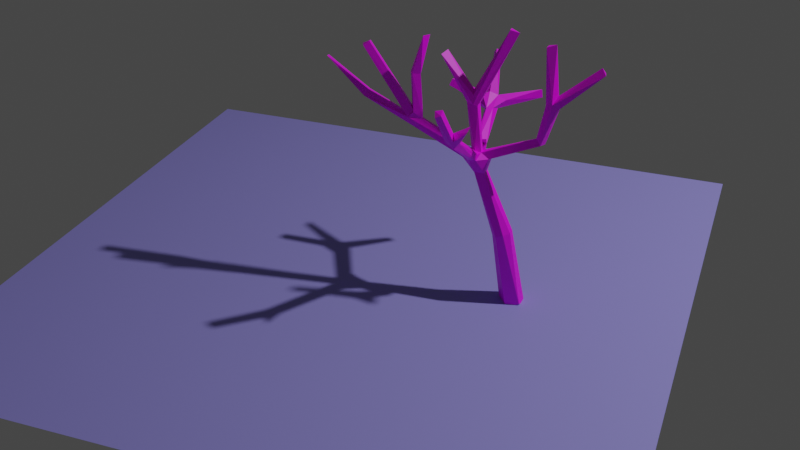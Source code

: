 # Source: Plant.blend  (saved by Blender 2.80.75; exported with 4.5.12 LTS)
import bpy
from mathutils import Matrix  # noqa: F401  (used for matrix-valued properties, if any)

bpy.ops.wm.read_factory_settings(use_empty=True)
scene = bpy.context.scene
scene.name = 'Scene'

# ---- collections
col_collection = bpy.data.collections.new('Collection'); scene.collection.children.link(col_collection)

# ---- images (referenced by path relative to the original .blend; pixels are not part of the script)
import os
ASSET_DIR = os.environ.get("B2B_ASSET_DIR", "")  # directory of the original .blend (textures are referenced by path, not embedded)
HERE = os.path.dirname(os.path.abspath(__file__))  # packed textures are extracted next to this script under _unpacked/

def load_image(name, relpath, width, height, colorspace="sRGB"):
    """Load a texture the original file referenced (path relative to the .blend, or extracted next to this script)."""
    p = next((c for c in (os.path.join(HERE, relpath), os.path.join(ASSET_DIR, relpath)) if relpath and os.path.exists(c)), "")
    if p:
        img = bpy.data.images.load(p, check_existing=True)
        img.name = name
    else:  # same state as the original file: an image datablock whose file is absent (Cycles renders it pink)
        img = bpy.data.images.new(name, width, height)
        img.source = "FILE"
        img.filepath = "//" + (relpath or name)
    img.colorspace_settings.name = colorspace
    return img
img_trunck = load_image('Trunck', 'Trunck.png', 1024, 1024, 'sRGB')

# ---- materials (node trees are filled in below, after node groups)
mat_trunk = bpy.data.materials.new('Trunk')
mat_trunk.use_transparent_shadow = False
mat_ground = bpy.data.materials.new('Ground')
mat_ground.use_transparent_shadow = False

# ---- material node trees
mat_trunk.use_nodes = True; mat_trunk.node_tree.nodes.clear()
_N = mat_trunk.node_tree.nodes; _L = mat_trunk.node_tree.links
n0 = _N.new('ShaderNodeOutputMaterial'); n0.name = 'Material Output'; n0.location = (300, 300)
n1 = _N.new('ShaderNodeBsdfPrincipled'); n1.name = 'Principled BSDF'; n1.location = (10, 300)
n1.distribution = 'GGX'
n1.subsurface_method = 'BURLEY'
n1.inputs[3].default_value = 1.45
n1.inputs[27].default_value = (0.0, 0.0, 0.0, 1.0)
n1.inputs[28].default_value = 1.0
n2 = _N.new('ShaderNodeTexImage'); n2.name = 'Image Texture'; n2.location = (-280, 280)
n2.image = img_trunck
_L.new(n1.outputs[0], n0.inputs[0])
_L.new(n2.outputs[0], n1.inputs[0])
n0.is_active_output = True
mat_ground.use_nodes = True; mat_ground.node_tree.nodes.clear()
_N = mat_ground.node_tree.nodes; _L = mat_ground.node_tree.links
n0 = _N.new('ShaderNodeOutputMaterial'); n0.name = 'Material Output'; n0.location = (300, 300)
n1 = _N.new('ShaderNodeBsdfPrincipled'); n1.name = 'Principled BSDF'; n1.location = (10, 300)
n1.distribution = 'GGX'
n1.subsurface_method = 'BURLEY'
n1.inputs[0].default_value = (0.3134, 0.286, 0.8, 1.0)
n1.inputs[2].default_value = 0.575
n1.inputs[3].default_value = 1.45
n1.inputs[27].default_value = (0.0, 0.0, 0.0, 1.0)
n1.inputs[28].default_value = 1.0
_L.new(n1.outputs[0], n0.inputs[0])
n0.is_active_output = True

# ---- world
world_world = bpy.data.worlds.new('World'); scene.world = world_world
world_world.use_nodes = True; world_world.node_tree.nodes.clear()
_N = world_world.node_tree.nodes; _L = world_world.node_tree.links
n0 = _N.new('ShaderNodeOutputWorld'); n0.name = 'World Output'; n0.location = (300, 300)
n1 = _N.new('ShaderNodeBackground'); n1.name = 'Background'; n1.location = (10, 300)
n1.inputs[0].default_value = (0.05088, 0.05088, 0.05088, 1.0)
_L.new(n1.outputs[0], n0.inputs[0])
n0.is_active_output = True
world_world.color = (0.05088, 0.05088, 0.05088)
world_world.use_sun_shadow = False
world_world.sun_shadow_jitter_overblur = 0.0

# ---- cameras
cam_camera = bpy.data.cameras.new('Camera')
cam_camera.clip_end = 100.0
cam_camera.ortho_scale = 7.314

# ---- lights
light_light = bpy.data.lights.new('Light', 'POINT')
light_light.transmission_factor = 0.0
light_light.energy = 1000.0
light_light.shadow_soft_size = 0.1
light_light.shadow_maximum_resolution = 0.006
light_light.use_absolute_resolution = True

# ---- meshes
me_cube_001 = bpy.data.meshes.new('Cube.001')
me_cube_001.from_pydata([(-0.05715, 0.06862, 1.44), (-0.24, 0.04836, 1.083), (-0.2856, 0.01208, 1.091), (-0.2219, 0.02808, 1.088), (0.1673, 0.002166, 1.122), (0.1035, -0.01494, 1.136), (0.07632, 0.03599, 0.9487), (0.1594, -0.03006, 1.121), (0.1344, 0.0179, 1.15), (-0.5672, -0.04963, 0.9677), (-0.5669, -0.01777, 0.9604), (-0.5499, -0.018, 1.025), (-0.5597, -0.01642, 1.219), (-0.5382, -0.00242, 1.018), (-0.5177, -0.002926, 0.9935), (-0.2244, -0.02964, 0.7443), (-0.1732, -0.02924, 0.7489), (-0.211, -0.05652, 0.8207), (-0.2505, -0.2957, 0.9798), (-0.2916, -0.2955, 1.005), (-0.2826, -0.2771, 1.028), (-0.2706, -0.429, 1.195), (-0.229, -0.2698, 1.0), (0.04314, -0.0524, 0.05464), (-0.2001, 0.07912, 0.8793), (-0.2778, 0.3418, 1.01), (-0.2435, -0.3251, 1.029), (-0.1914, 0.02695, 0.8561), (-0.4879, -0.03963, 0.9918), (-0.496, -0.01947, 1.031), (-0.2377, 0.056, 0.8069), (-0.1991, 0.06072, 0.8063), (-0.5263, -0.04347, 1.022), (-0.5325, -0.05286, 1.025), (-0.1537, 0.0167, 0.8086), (-0.1715, 0.02048, 0.7449), (-0.2441, -0.06128, 0.8187), (-0.1562, -0.02338, 0.8227), (-0.2537, 0.01015, 0.8539), (-0.5621, -0.05793, 0.9995), (-0.1973, -0.01394, 0.8478), (-0.2184, 0.02096, 0.733), (-0.2866, -0.02648, 0.8163), (-0.2903, 0.01854, 0.827), (-0.2633, 0.04913, 1.088), (0.1377, -0.0393, 1.151), (-0.2284, 0.001207, 1.081), (-0.2406, 0.03142, 0.8604), (-0.2432, -0.2592, 1.02), (-0.3067, 0.2917, 0.9797), (-0.2127, 0.3154, 0.9469), (-0.2913, 0.3041, 1.018), (-0.2532, 0.2509, 0.9687), (-0.2538, -0.2954, 1.059), (-0.259, 0.3275, 1.027), (-0.2731, 0.2915, 0.9452), (-0.2586, 0.3468, 0.9585), (-0.2671, 0.3621, 0.9945), (-0.2189, 0.3401, 1.009), (0.05174, 0.02032, 0.02791), (-0.1751, 0.3307, 0.9896), (-0.2228, 0.2622, 0.9672), (-0.2511, 0.02981, 0.8551), (-0.02619, -0.06363, 0.02918), (-0.3992, 0.05711, 1.324), (-0.1025, 0.08672, 1.453), (-0.2484, -0.004227, 1.087), (-0.2571, 0.03538, 1.15), (-0.09957, 0.05049, 1.456), (-0.431, 0.05522, 1.293), (-0.2522, 0.00483, 1.131), (-0.4194, 0.01829, 1.31), (-0.2011, 0.02379, 0.8458), (-0.228, -0.02108, 0.856), (0.1597, -0.004484, 1.189), (0.3683, -0.02147, 1.319), (0.3451, 0.01187, 1.343), (0.3595, 0.02677, 1.314), (0.0894, -0.01613, 1.417), (0.09269, 0.01794, 1.417), (0.1347, -0.002231, 1.431), (0.1047, 0.02344, 0.9234), (0.08964, -0.0133, 0.9267), (0.06583, -0.001446, 0.9575), (-0.5317, 0.01347, 1.221), (-0.5059, -0.02591, 1.216), (-0.5421, -0.0426, 1.218), (-0.4729, 0.007161, 1.405), (-0.4924, -0.03646, 1.41), (-0.7718, -0.03123, 1.103), (-0.9929, 0.003916, 1.241), (-0.7974, -0.006394, 1.06), (-0.778, 0.006075, 1.092), (-0.982, -0.04125, 1.252), (-0.5641, -0.005898, 0.9986), (-0.5626, -0.04193, 1.011), (-0.7918, -0.04383, 1.071), (-0.7864, -0.05755, 1.334), (-0.8014, -0.02143, 1.333), (-0.7671, -0.008016, 1.347), (-0.7599, -0.044, 1.355), (-0.2564, -0.02805, 0.846), (-0.1163, -0.0426, 0.4242), (-0.0715, 0.0264, 0.4682), (-0.02451, -0.007532, 0.4499), (-0.05352, -0.07274, 0.4422), (-0.1162, -0.003169, 0.4243), (-0.02459, -0.04702, 0.4498), (-0.2054, -0.04372, 0.8493), (-0.2749, -0.3918, 1.209), (-0.2995, -0.4291, 1.182), (-0.3102, -0.3968, 1.201), (-0.1718, -0.3536, 1.096), (-0.1679, -0.307, 1.112), (-0.07541, 0.002717, 0.03131), (-0.002802, 0.06751, 0.04724), (-0.09074, -0.07261, 0.4286), (-0.201, 0.09217, 0.8494), (-0.1957, 0.05304, 0.8677), (-0.2358, 0.07363, 0.877), (-0.2577, 0.4993, 1.187), (-0.2944, 0.5113, 1.171), (-0.2333, 0.36, 0.9916), (-0.2721, 0.4732, 1.201), (-0.04385, 0.4781, 0.9878), (-0.01752, 0.4558, 0.979), (-0.02206, 0.4537, 1.023), (-0.4661, 0.2998, 1.042), (-0.4758, 0.3352, 1.033), (-0.4557, 0.3479, 1.063), (-0.4532, 0.312, 1.075)], [(24, 118), (118, 27)], [(39, 33, 11), (94, 11, 14), (72, 62, 38), (44, 67, 65), (65, 67, 68), (0, 66, 46), (130, 128, 127), (129, 128, 130), (126, 125, 124), (123, 120, 121), (111, 21, 109), (68, 0, 65), (100, 98, 97), (99, 98, 100), (11, 94, 39), (25, 51, 54), (57, 56, 25), (40, 73, 108), (47, 72, 38), (59, 23, 63), (39, 28, 33), (42, 41, 15), (52, 61, 58), (30, 31, 41), (36, 15, 16), (122, 56, 57), (72, 31, 62), (72, 34, 31), (37, 40, 17), (37, 17, 16), (62, 30, 43), (52, 49, 55), (70, 67, 64), (69, 2, 71), (69, 44, 2), (64, 44, 69), (46, 73, 40), (1, 47, 44), (1, 72, 47), (1, 3, 72), (2, 73, 46), (77, 4, 8), (75, 76, 45), (8, 5, 79), (80, 45, 74), (78, 5, 45), (80, 8, 79), (80, 74, 8), (78, 45, 80), (4, 7, 81), (5, 8, 83), (82, 34, 81), (83, 37, 82), (72, 40, 83), (34, 72, 6), (88, 12, 86), (90, 92, 91), (93, 96, 89), (96, 9, 39), (1, 44, 65, 0), (85, 28, 29), (85, 86, 28), (86, 12, 33), (99, 32, 13), (100, 97, 32), (28, 101, 38), (39, 101, 28), (15, 102, 116), (35, 104, 103), (16, 105, 107), (20, 101, 19), (20, 73, 101), (19, 36, 18), (48, 108, 73), (110, 19, 18), (20, 19, 111), (111, 19, 110), (109, 20, 111), (53, 26, 112), (22, 48, 113), (112, 22, 113), (106, 114, 102), (117, 119, 24), (52, 62, 119), (61, 117, 50), (121, 122, 57), (54, 58, 123), (121, 120, 122), (50, 56, 124), (126, 58, 60), (126, 124, 58), (128, 56, 55), (129, 25, 56), (129, 56, 128), (44, 64, 67), (52, 58, 54, 51), (68, 66, 0), (68, 70, 66), (0, 3, 1), (70, 68, 67), (43, 30, 41), (3, 0, 46), (36, 42, 15), (36, 101, 42), (21, 111, 110), (64, 69, 71), (76, 75, 77), (80, 79, 78), (39, 32, 95), (32, 13, 94), (95, 32, 94), (73, 38, 101), (63, 114, 59), (114, 115, 59), (42, 43, 41), (46, 66, 2), (16, 35, 34, 37), (60, 58, 61), (53, 48, 20), (31, 35, 41), (61, 50, 60), (17, 36, 16), (29, 28, 14), (40, 72, 3, 46), (31, 34, 35), (38, 62, 43), (52, 51, 49), (108, 17, 40), (64, 71, 70), (71, 66, 70), (71, 2, 66), (38, 2, 44, 47), (74, 76, 77, 8), (2, 38, 73), (7, 75, 45), (76, 74, 45), (6, 8, 4, 81), (77, 75, 4), (75, 7, 4), (78, 79, 5), (81, 7, 82), (83, 82, 45, 5), (84, 12, 88, 87), (45, 82, 7), (83, 8, 6), (34, 82, 37), (83, 40, 37), (6, 72, 83), (6, 81, 34), (91, 96, 93, 90), (87, 85, 84), (87, 88, 85), (88, 86, 85), (89, 92, 90, 93), (9, 96, 91, 10), (94, 10, 91, 92), (94, 92, 89, 95), (95, 89, 96, 39), (94, 39, 97, 98), (12, 11, 33), (84, 11, 12), (84, 14, 11), (85, 29, 84), (84, 29, 14), (28, 86, 33), (13, 94, 98, 99), (38, 43, 94, 14), (32, 97, 39), (99, 100, 32), (9, 10, 42), (10, 43, 42), (10, 94, 43), (102, 15, 41, 106), (14, 28, 38), (9, 42, 39), (101, 39, 42), (41, 103, 106), (104, 35, 16, 107), (35, 103, 41), (105, 16, 15, 116), (17, 108, 22, 18), (19, 101, 36), (18, 36, 17), (20, 48, 73), (48, 22, 108), (18, 26, 21, 110), (26, 53, 109, 21), (109, 53, 20), (114, 63, 116, 102), (112, 26, 18), (22, 112, 18), (53, 113, 48), (112, 113, 53), (115, 114, 106, 103), (59, 104, 107, 23), (59, 115, 103, 104), (23, 105, 116, 63), (119, 117, 61, 52), (107, 105, 23), (117, 31, 30), (30, 56, 50, 117), (55, 30, 62), (55, 56, 30), (25, 54, 123, 121), (55, 62, 52), (120, 58, 122), (123, 58, 120), (25, 121, 57), (60, 50, 125, 126), (125, 50, 124), (49, 127, 128, 55), (124, 56, 122), (124, 122, 58), (51, 25, 129, 130), (51, 130, 127, 49)])
_uv = me_cube_001.uv_layers.new(name='UVMap')
_uv.uv.foreach_set('vector', [0.04495, 0.931, 0.02178, 0.931, 0.02767, 0.9079, 0.1427, 0.5429, 0.134, 0.5567, 0.1221, 0.5302, 0.2048, 0.8914, 0.1936, 0.8674, 0.2048, 0.8631, 0.9822, 0.5039, 0.9659, 0.4694, 0.9822, 0.2615, 0.7526, 0.8164, 0.7526, 0.9852, 0.731, 0.8203, 0.7531, 0.512, 0.7404, 0.2615, 0.7531, 0.2643, 0.156, 0.8611, 0.1453, 0.8375, 0.166, 0.8461, 0.1353, 0.8557, 0.1453, 0.8375, 0.156, 0.8611, 0.278, 0.9241, 0.278, 0.9506, 0.2579, 0.9453, 0.859, 0.2597, 0.8438, 0.2597, 0.8447, 0.234, 0.646, 0.9302, 0.6269, 0.9528, 0.6243, 0.9292, 0.731, 0.8203, 0.7336, 0.7988, 0.7526, 0.8164, 0.8936, 0.2334, 0.9157, 0.2559, 0.8919, 0.2554, 0.9157, 0.2319, 0.9157, 0.2559, 0.8936, 0.2334, 0.02767, 0.9079, 0.04091, 0.8995, 0.04495, 0.931, 0.1439, 0.943, 0.166, 0.9384, 0.1512, 0.9581, 0.6985, 0.6633, 0.7204, 0.6672, 0.6881, 0.6748, 0.6103, 0.9476, 0.5949, 0.9476, 0.6029, 0.9309, 0.194, 0.9142, 0.2048, 0.8914, 0.2048, 0.925, 0.1353, 0.7927, 0.1693, 0.7647, 0.2048, 0.7871, 0.174, 0.1609, 0.2163, 0.1413, 0.1961, 0.1701, 0.8141, 0.2615, 0.8181, 0.3194, 0.7956, 0.3125, 0.1285, 0.7647, 0.1353, 0.7811, 0.1066, 0.824, 0.5521, 0.8037, 0.5707, 0.7945, 0.5707, 0.8457, 0.3151, 0.4768, 0.3357, 0.4328, 0.365, 0.4373, 0.7024, 0.6476, 0.7204, 0.6672, 0.6985, 0.6633, 0.5739, 0.7594, 0.5949, 0.739, 0.5932, 0.766, 0.5739, 0.7594, 0.5572, 0.7358, 0.5949, 0.739, 0.3729, 0.4832, 0.3504, 0.4975, 0.3349, 0.4793, 0.3729, 0.4832, 0.3349, 0.4793, 0.365, 0.4373, 0.5243, 0.7852, 0.5521, 0.8037, 0.5116, 0.8113, 0.9612, 0.3909, 0.9477, 0.4297, 0.9346, 0.4063, 0.7277, 0.2857, 0.7254, 0.2981, 0.608, 0.3588, 0.6532, 0.9389, 0.6601, 0.7873, 0.6777, 0.9384, 0.9334, 0.9329, 0.8879, 0.789, 0.9109, 0.797, 0.9128, 0.947, 0.8879, 0.789, 0.9334, 0.9329, 0.6243, 0.785, 0.6532, 0.9207, 0.6354, 0.9292, 0.8779, 0.783, 0.9188, 0.6525, 0.8879, 0.789, 0.8779, 0.783, 0.9049, 0.6392, 0.9188, 0.6525, 0.8863, 0.4954, 0.9026, 0.4919, 0.9142, 0.6392, 0.6532, 0.7733, 0.6532, 0.9207, 0.6243, 0.785, 0.9544, 0.6551, 0.9576, 0.7925, 0.9334, 0.7853, 0.3381, 0.9736, 0.3151, 0.9684, 0.3381, 0.8017, 0.7204, 0.6366, 0.7466, 0.6255, 0.7526, 0.7988, 0.2579, 0.9356, 0.236, 0.7647, 0.2579, 0.7863, 0.4933, 0.5736, 0.4875, 0.7458, 0.4628, 0.737, 0.8181, 0.7678, 0.7967, 0.938, 0.7931, 0.7757, 0.8181, 0.7678, 0.8181, 0.9151, 0.7967, 0.938, 0.2284, 0.93, 0.236, 0.7647, 0.2579, 0.9356, 0.9576, 0.7925, 0.9708, 0.7886, 0.9786, 0.9183, 0.7466, 0.6255, 0.7204, 0.6366, 0.7526, 0.5158, 0.3977, 0.8125, 0.374, 0.9557, 0.3761, 0.8017, 0.4991, 0.5736, 0.3729, 0.4832, 0.5116, 0.5551, 0.5949, 0.9475, 0.572, 0.9456, 0.5733, 0.7704, 0.5949, 0.7834, 0.6243, 0.7733, 0.6243, 0.9284, 0.9237, 0.2319, 0.8919, 0.1181, 0.9111, 0.1183, 0.275, 0.7647, 0.213, 0.637, 0.2336, 0.6244, 0.0, 0.3875, 0.06672, 0.2459, 0.0863, 0.2599, 0.06672, 0.2459, 0.1667, 0.143, 0.174, 0.1609, 0.8863, 0.4954, 0.8779, 0.4934, 0.9099, 0.2615, 0.9346, 0.2676, 0.8888, 0.1181, 0.8919, 0.2558, 0.8808, 0.2307, 0.2534, 0.2745, 0.2308, 0.2831, 0.2163, 0.1413, 0.9111, 0.1183, 0.8919, 0.1181, 0.9237, 0.001682, 0.2077, 0.7647, 0.2284, 0.9788, 0.2048, 0.971, 0.9507, 0.2463, 0.9285, 0.2453, 0.9507, 0.0, 0.3977, 0.602, 0.3328, 0.6704, 0.3151, 0.6544, 0.174, 0.1609, 0.3151, 0.01151, 0.2163, 0.1413, 0.7956, 0.3125, 0.7773, 0.5187, 0.7531, 0.5196, 0.5706, 0.6977, 0.5311, 0.5151, 0.5625, 0.5299, 0.365, 0.4373, 0.4367, 0.2519, 0.4582, 0.2583, 0.8062, 0.139, 0.75, 0.0, 0.8214, 0.13, 0.3977, 0.7958, 0.3162, 0.6791, 0.3328, 0.6704, 0.8415, 0.8311, 0.8492, 0.9897, 0.8181, 0.8377, 0.8514, 0.1487, 0.8448, 0.01169, 0.8605, 0.0, 0.8529, 0.7013, 0.8415, 0.8311, 0.8181, 0.8377, 0.8062, 0.139, 0.8214, 0.13, 0.8214, 0.2579, 0.8746, 0.7031, 0.8415, 0.8311, 0.8529, 0.7013, 0.8019, 0.2552, 0.8062, 0.139, 0.8214, 0.2579, 0.02178, 0.9627, 0.0, 0.9513, 0.02178, 0.8995, 0.8357, 0.1482, 0.8514, 0.1487, 0.8605, 0.225, 0.8373, 0.234, 0.8357, 0.1482, 0.8605, 0.225, 0.7958, 0.5181, 0.8181, 0.7594, 0.7773, 0.5187, 0.793, 0.897, 0.793, 0.9264, 0.7807, 0.911, 0.6863, 0.7733, 0.6863, 0.9186, 0.6777, 0.8887, 0.9659, 0.6231, 0.9864, 0.5039, 0.9864, 0.6387, 0.508, 0.872, 0.508, 0.9798, 0.4897, 0.97, 0.08701, 0.8745, 0.05916, 0.8752, 0.1066, 0.7647, 0.5539, 0.9964, 0.5327, 0.9925, 0.5539, 0.8479, 0.6295, 0.1467, 0.5963, 0.1554, 0.6202, 0.00329, 0.1353, 0.9517, 0.1066, 0.824, 0.126, 0.8331, 0.4185, 1.0, 0.3977, 0.9967, 0.4185, 0.8609, 0.5116, 0.2615, 0.5963, 0.1554, 0.6165, 0.1843, 0.6446, 0.7567, 0.6881, 0.6748, 0.7204, 0.6672, 0.6446, 0.7567, 0.7204, 0.6672, 0.6611, 0.7733, 1.0, 0.6392, 1.0, 0.7875, 0.9786, 0.6719, 0.085, 0.9133, 0.05916, 0.8752, 0.08701, 0.8745, 0.1066, 0.8886, 0.7238, 0.5078, 0.7404, 0.2615, 0.7531, 0.512, 0.7238, 0.5078, 0.7277, 0.2857, 0.7404, 0.2615, 0.9346, 0.2676, 0.9026, 0.4919, 0.8863, 0.4954, 0.9931, 0.0, 0.9931, 0.1889, 0.9752, 0.006666, 0.5116, 0.8113, 0.5521, 0.8037, 0.5707, 0.8457, 0.9026, 0.4919, 0.9346, 0.2676, 0.9141, 0.4966, 0.7815, 0.2658, 0.8141, 0.2615, 0.7956, 0.3125, 0.1066, 0.9465, 0.09021, 0.9311, 0.1066, 0.9133, 0.6269, 0.9528, 0.646, 0.9302, 0.646, 0.9516, 0.8438, 0.234, 0.8438, 0.2597, 0.8214, 0.2512, 0.9502, 0.6392, 0.9786, 0.6419, 0.9544, 0.6551, 0.07841, 0.9432, 0.05916, 0.9206, 0.07841, 0.9133, 0.7531, 0.7916, 0.7661, 0.7678, 0.7639, 0.7907, 0.7661, 0.7678, 0.7895, 0.7792, 0.784, 0.7978, 0.7639, 0.7907, 0.7661, 0.7678, 0.784, 0.7978, 0.3162, 0.6791, 0.3151, 0.6544, 0.3328, 0.6704, 0.2048, 0.7871, 0.1996, 0.8375, 0.1353, 0.7927, 0.1996, 0.8375, 0.1405, 0.8375, 0.1353, 0.7927, 0.28, 0.7097, 0.3078, 0.7078, 0.3052, 0.7556, 0.3151, 0.4237, 0.3096, 0.412, 0.3151, 0.3875, 0.5461, 0.6953, 0.5706, 0.6977, 0.5572, 0.7358, 0.537, 0.7405, 0.126, 0.8331, 0.1066, 0.824, 0.1353, 0.7811, 0.7924, 0.1538, 0.7837, 0.1254, 0.8062, 0.139, 0.5949, 0.739, 0.5706, 0.6977, 0.5879, 0.6908, 0.2709, 0.7647, 0.2847, 0.7797, 0.2626, 0.8081, 0.3349, 0.4793, 0.3151, 0.4768, 0.365, 0.4373, 0.8808, 0.2307, 0.8919, 0.2558, 0.8634, 0.2528, 0.9346, 0.6385, 0.9142, 0.6392, 0.9026, 0.4919, 0.9141, 0.4966, 0.5949, 0.739, 0.5572, 0.7358, 0.5706, 0.6977, 0.2048, 0.8631, 0.1936, 0.8674, 0.1948, 0.8375, 0.9612, 0.3909, 0.9659, 0.4403, 0.9477, 0.4297, 0.8448, 0.01169, 0.8285, 0.002931, 0.8533, 0.00274, 0.608, 0.3588, 0.5949, 0.3414, 0.7277, 0.2857, 0.5949, 0.3414, 0.7404, 0.2615, 0.7277, 0.2857, 0.6777, 0.9384, 0.6601, 0.7873, 0.6777, 0.7733, 0.9334, 0.6521, 0.9109, 0.797, 0.8879, 0.789, 0.9188, 0.6525, 0.518, 0.9809, 0.5116, 0.8457, 0.5327, 0.8475, 0.5327, 0.9997, 0.1902, 0.9873, 0.166, 0.8426, 0.1902, 0.8375, 0.4196, 0.6942, 0.4628, 0.8609, 0.3977, 0.7031, 0.3151, 0.9684, 0.3172, 0.8254, 0.3381, 0.8017, 0.958, 0.9115, 0.9334, 0.7853, 0.9576, 0.7925, 0.9786, 0.9183, 0.9544, 0.6551, 0.9786, 0.6419, 0.9576, 0.7925, 0.4628, 0.8609, 0.4628, 0.9816, 0.4437, 0.9749, 0.4933, 0.5736, 0.508, 0.5758, 0.4875, 0.7458, 0.4628, 0.5806, 0.4196, 0.6942, 0.4481, 0.5736, 0.508, 0.8525, 0.493, 0.872, 0.4628, 0.737, 0.4875, 0.7458, 0.06855, 0.6592, 0.09151, 0.6679, 0.02219, 0.7647, 0.0, 0.7525, 0.3977, 0.7031, 0.4481, 0.5736, 0.4196, 0.6942, 0.7526, 0.5158, 0.7204, 0.6366, 0.7337, 0.512, 0.374, 0.9557, 0.3977, 0.8125, 0.3977, 0.9594, 0.4991, 0.5736, 0.3504, 0.4975, 0.3729, 0.4832, 0.5949, 0.766, 0.5949, 0.9475, 0.5733, 0.7704, 0.6243, 0.9284, 0.6061, 0.9309, 0.5949, 0.7834, 0.364, 0.9492, 0.3429, 0.9529, 0.3381, 0.8086, 0.364, 0.8017, 0.8919, 0.0, 0.8888, 0.1181, 0.8605, 0.1132, 0.3151, 0.3762, 0.2967, 0.3849, 0.2534, 0.2745, 0.2967, 0.3849, 0.2308, 0.2831, 0.2534, 0.2745, 0.4228, 0.8609, 0.4425, 0.8704, 0.4425, 0.9801, 0.4185, 0.9671, 0.275, 0.5314, 0.2853, 0.3899, 0.3078, 0.3875, 0.2941, 0.5325, 0.1427, 0.5429, 0.157, 0.5235, 0.2336, 0.6244, 0.213, 0.637, 0.784, 0.7978, 0.7895, 0.897, 0.7687, 0.8875, 0.7639, 0.7907, 0.1792, 0.1669, 0.0863, 0.2599, 0.06672, 0.2459, 0.174, 0.1609, 0.9507, 0.006485, 0.9752, 0.0, 0.9752, 0.2355, 0.9537, 0.2429, 0.8919, 0.1181, 0.9006, 0.0, 0.9237, 0.001682, 0.06855, 0.6592, 0.134, 0.5567, 0.09151, 0.6679, 0.06855, 0.6592, 0.1221, 0.5302, 0.134, 0.5567, 0.8888, 0.1181, 0.8808, 0.2307, 0.8605, 0.1132, 0.8605, 0.1132, 0.8808, 0.2307, 0.8634, 0.2528, 0.2163, 0.1413, 0.2308, 0.2831, 0.1961, 0.1701, 0.2899, 0.7582, 0.3078, 0.7556, 0.3078, 0.9966, 0.2849, 0.9925, 0.03199, 0.3965, 0.05211, 0.3875, 0.1427, 0.5429, 0.1221, 0.5302, 0.9507, 0.0, 0.9285, 0.2453, 0.9237, 0.001586, 0.2077, 0.7647, 0.2284, 0.7687, 0.2284, 0.9788, 0.275, 0.5314, 0.2941, 0.5325, 0.28, 0.7097, 0.2941, 0.5325, 0.3078, 0.7078, 0.28, 0.7097, 0.157, 0.5235, 0.1427, 0.5429, 0.05211, 0.3875, 0.7773, 0.5187, 0.7956, 0.3125, 0.8181, 0.3194, 0.7958, 0.5181, 0.3953, 0.5736, 0.3977, 0.602, 0.3151, 0.6544, 0.1667, 0.143, 0.2932, 0.0, 0.174, 0.1609, 0.3151, 0.01151, 0.174, 0.1609, 0.2932, 0.0, 0.8253, 0.2646, 0.8721, 0.4382, 0.8355, 0.4594, 0.5311, 0.5151, 0.5706, 0.6977, 0.5461, 0.6953, 0.5116, 0.5112, 0.8491, 0.2615, 0.8721, 0.4382, 0.8253, 0.2646, 0.4367, 0.2519, 0.365, 0.4373, 0.3357, 0.4328, 0.416, 0.2424, 0.8285, 0.002931, 0.8448, 0.01169, 0.8357, 0.1482, 0.8214, 0.143, 0.8415, 0.8311, 0.8746, 0.9876, 0.8492, 0.9897, 0.9975, 0.9328, 0.9786, 0.7947, 0.9975, 0.7875, 0.3977, 0.7958, 0.3764, 0.8017, 0.3162, 0.6791, 0.8514, 0.1487, 0.8357, 0.1482, 0.8448, 0.01169, 0.05916, 0.8995, 0.04874, 0.8715, 0.04098, 0.7649, 0.05916, 0.7647, 0.9589, 0.6326, 0.9346, 0.6233, 0.9367, 0.5257, 0.9589, 0.5259, 0.8019, 0.2552, 0.7924, 0.1538, 0.8062, 0.139, 0.8181, 0.7594, 0.7686, 0.7678, 0.7531, 0.5196, 0.7773, 0.5187, 0.0, 0.8494, 0.04874, 0.8715, 0.05916, 0.8995, 0.8357, 0.1482, 0.8373, 0.234, 0.8214, 0.143, 0.7924, 0.1538, 0.7453, 0.1701, 0.7837, 0.1254, 0.6908, 0.9008, 0.7204, 0.8975, 0.7204, 0.9593, 0.8779, 0.7013, 0.8181, 0.7013, 0.8355, 0.4594, 0.8721, 0.4382, 0.5544, 0.2615, 0.5311, 0.5151, 0.5116, 0.5112, 0.519, 0.2706, 0.5544, 0.2615, 0.5949, 0.2782, 0.5625, 0.5299, 0.5311, 0.5151, 0.5116, 0.01816, 0.4367, 0.2519, 0.416, 0.2424, 0.4706, 0.0, 0.7531, 0.9062, 0.7807, 0.897, 0.7807, 0.9754, 0.7615, 0.9705, 0.4582, 0.2583, 0.4367, 0.2519, 0.5116, 0.01816, 0.5673, 0.766, 0.5707, 0.7945, 0.5521, 0.8037, 0.7453, 0.2615, 0.5963, 0.1554, 0.6295, 0.1467, 0.7412, 0.2303, 0.9346, 0.4063, 0.9353, 0.2615, 0.9659, 0.2716, 0.6165, 0.1843, 0.5963, 0.1554, 0.7453, 0.2615, 0.7033, 0.7739, 0.7204, 0.7733, 0.7204, 0.8965, 0.688, 0.8975, 0.9346, 0.4063, 0.9659, 0.2716, 0.9612, 0.3909, 0.5327, 0.9925, 0.5359, 0.8457, 0.5539, 0.8479, 0.1066, 0.7647, 0.05916, 0.8752, 0.09098, 0.7669, 0.6881, 0.6748, 0.5949, 0.6108, 0.6985, 0.6633, 0.2626, 0.8081, 0.2847, 0.7797, 0.2847, 0.9232, 0.2579, 0.9241, 0.6413, 0.0, 0.6295, 0.1467, 0.6202, 0.00329, 0.9477, 0.4297, 0.9549, 0.5114, 0.939, 0.5257, 0.9346, 0.4063, 0.7204, 0.512, 0.7204, 0.6672, 0.7024, 0.6476, 0.5707, 0.8457, 0.5707, 0.9701, 0.5546, 0.9657, 0.166, 0.9384, 0.1439, 0.943, 0.1353, 0.8557, 0.156, 0.8611, 0.4628, 0.9719, 0.466, 0.8731, 0.4886, 0.872, 0.4886, 0.9706])
me_cube_001.materials.append(mat_trunk)
me_cube_001.use_remesh_preserve_volume = False
me_cube_001.use_remesh_preserve_attributes = False
me_cube_001.use_mirror_vertex_groups = False
me_cube_001.update()
me_plane = bpy.data.meshes.new('Plane')
me_plane.from_pydata([(-1.0, -1.0, 0.0), (1.0, -1.0, 0.0), (-1.0, 1.0, 0.0), (1.0, 1.0, 0.0)], [], [(0, 1, 3, 2)])
_uv = me_plane.uv_layers.new(name='UVMap')
_uv.uv.foreach_set('vector', [0.0, 0.0, 1.0, 0.0, 1.0, 1.0, 0.0, 1.0])
me_plane.materials.append(mat_ground)
me_plane.use_remesh_preserve_volume = False
me_plane.use_remesh_preserve_attributes = False
me_plane.use_mirror_vertex_groups = False
me_plane.update()

# ---- objects
ob_light = bpy.data.objects.new('Light', light_light)
ob_camera = bpy.data.objects.new('Camera', cam_camera)
ob_trunk = bpy.data.objects.new('Trunk', me_cube_001)
ob_ground = bpy.data.objects.new('Ground', me_plane)

# ---- transforms, parenting, visibility, modifiers, constraints
ob_light.location = (4.076, 1.005, 5.904)
ob_light.rotation_euler = (0.6503, 0.05522, 1.866)
ob_light.lock_rotations_4d = False
ob_light.empty_display_type = 'ARROWS'
ob_light.color = (0.0, 0.0, 0.0, 0.0)
ob_light.lineart.crease_threshold = 0.0
ob_camera.location = (1.118, -4.721, 3.087)
ob_camera.rotation_euler = (1.067, -5.465e-08, 0.3529)
ob_camera.lock_rotations_4d = False
ob_camera.empty_display_type = 'ARROWS'
ob_camera.color = (0.0, 0.0, 0.0, 0.0)
ob_camera.display_type = 'WIRE'
ob_camera.lineart.crease_threshold = 0.0
ob_trunk.location = (0.0, 0.0, -0.04665)
ob_trunk.lineart.crease_threshold = 0.0
ob_ground.location = (-0.8432, 0.0, 0.0)
ob_ground.scale = (1.713, 1.713, 1.713)
ob_ground.lineart.crease_threshold = 0.0

# ---- collection membership
col_collection.objects.link(ob_light)
col_collection.objects.link(ob_camera)
col_collection.objects.link(ob_trunk)
col_collection.objects.link(ob_ground)

# ---- scene / render settings (as saved in the file)
scene.camera = ob_camera
scene.frame_start = 1; scene.frame_end = 250; scene.frame_set(1)
scene.render.engine = 'BLENDER_EEVEE_NEXT'
scene.cycles.use_denoising = False
scene.cycles.samples = 128
scene.cycles.sampling_pattern = 'TABULATED_SOBOL'
scene.cycles.use_adaptive_sampling = False
scene.cycles.use_light_tree = False
scene.eevee.taa_samples = 32
scene.eevee.use_gtao = True
scene.eevee.use_raytracing = True
scene.view_settings.view_transform = 'Filmic'
bpy.context.view_layer.update()
